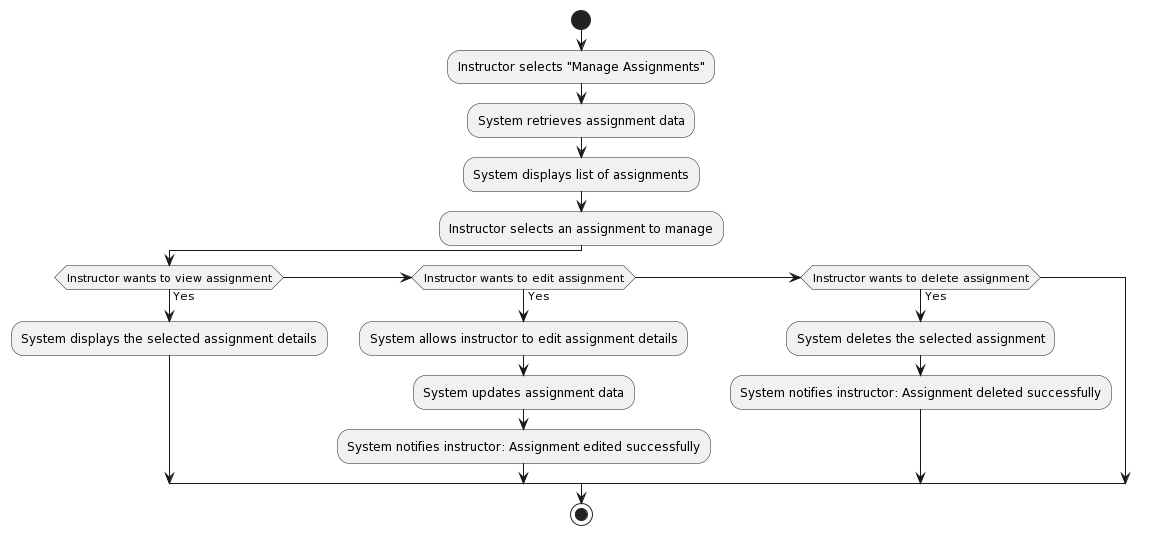

The diagram above was rendered by PlantUML. Its source (embedded in the PNG):
@startuml
start
:Instructor selects "Manage Assignments";
:System retrieves assignment data;
:System displays list of assignments;
:Instructor selects an assignment to manage;
if (Instructor wants to view assignment) then (Yes)
  :System displays the selected assignment details;
else if (Instructor wants to edit assignment) then (Yes)
  :System allows instructor to edit assignment details;
  :System updates assignment data;
  :System notifies instructor: Assignment edited successfully;
else if (Instructor wants to delete assignment) then (Yes)
  :System deletes the selected assignment;
  :System notifies instructor: Assignment deleted successfully;
endif
stop
@enduml